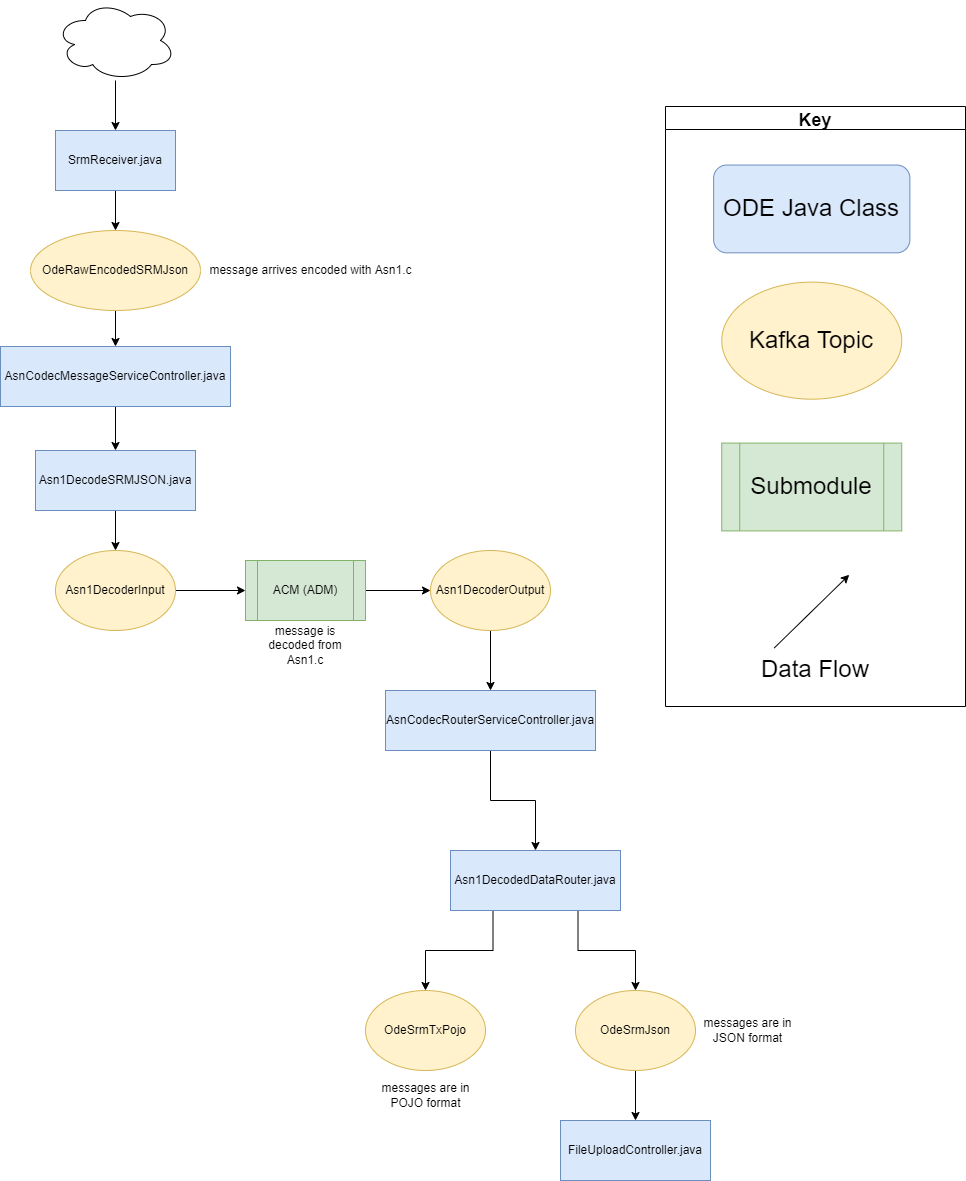

The diagram above was exported from draw.io. Its source (the exported page's mxGraphModel, read from the mxfile embedded in the PNG):
<mxGraphModel dx="1929" dy="2034" grid="1" gridSize="10" guides="1" tooltips="1" connect="1" arrows="1" fold="1" page="1" pageScale="1" pageWidth="827" pageHeight="1169" math="0" shadow="0">
  <root>
    <mxCell id="WIyWlLk6GJQsqaUBKTNV-0" />
    <mxCell id="WIyWlLk6GJQsqaUBKTNV-1" parent="WIyWlLk6GJQsqaUBKTNV-0" />
    <mxCell id="VzqX0gNSxUYhQbhme7EZ-2" style="edgeStyle=orthogonalEdgeStyle;rounded=0;orthogonalLoop=1;jettySize=auto;html=1;exitX=0.25;exitY=1;exitDx=0;exitDy=0;" parent="WIyWlLk6GJQsqaUBKTNV-1" source="8ujiRsxlkH-QBAE6qNTh-2" target="VzqX0gNSxUYhQbhme7EZ-0" edge="1">
      <mxGeometry relative="1" as="geometry" />
    </mxCell>
    <mxCell id="VzqX0gNSxUYhQbhme7EZ-3" style="edgeStyle=orthogonalEdgeStyle;rounded=0;orthogonalLoop=1;jettySize=auto;html=1;exitX=0.75;exitY=1;exitDx=0;exitDy=0;" parent="WIyWlLk6GJQsqaUBKTNV-1" source="8ujiRsxlkH-QBAE6qNTh-2" target="VzqX0gNSxUYhQbhme7EZ-1" edge="1">
      <mxGeometry relative="1" as="geometry" />
    </mxCell>
    <mxCell id="8ujiRsxlkH-QBAE6qNTh-2" value="Asn1DecodedDataRouter.java" style="rounded=0;whiteSpace=wrap;html=1;fillColor=#dae8fc;strokeColor=#6c8ebf;" parent="WIyWlLk6GJQsqaUBKTNV-1" vertex="1">
      <mxGeometry x="-35" y="-140" width="170" height="60" as="geometry" />
    </mxCell>
    <mxCell id="gxxZRGfVhdAJ79STQYsQ-20" style="edgeStyle=orthogonalEdgeStyle;rounded=0;orthogonalLoop=1;jettySize=auto;html=1;entryX=0;entryY=0.5;entryDx=0;entryDy=0;" parent="WIyWlLk6GJQsqaUBKTNV-1" source="gxxZRGfVhdAJ79STQYsQ-5" target="gxxZRGfVhdAJ79STQYsQ-19" edge="1">
      <mxGeometry relative="1" as="geometry" />
    </mxCell>
    <mxCell id="gxxZRGfVhdAJ79STQYsQ-5" value="ACM (ADM)" style="shape=process;whiteSpace=wrap;html=1;backgroundOutline=1;fillColor=#d5e8d4;strokeColor=#82b366;" parent="WIyWlLk6GJQsqaUBKTNV-1" vertex="1">
      <mxGeometry x="-240" y="-430" width="120" height="60" as="geometry" />
    </mxCell>
    <mxCell id="_VHhroGQ1N4wH_tI7Nl9-2" style="edgeStyle=orthogonalEdgeStyle;rounded=0;orthogonalLoop=1;jettySize=auto;html=1;" parent="WIyWlLk6GJQsqaUBKTNV-1" source="gxxZRGfVhdAJ79STQYsQ-9" target="gxxZRGfVhdAJ79STQYsQ-62" edge="1">
      <mxGeometry relative="1" as="geometry" />
    </mxCell>
    <mxCell id="gxxZRGfVhdAJ79STQYsQ-9" value="AsnCodecMessageServiceController.java" style="rounded=0;whiteSpace=wrap;html=1;fillColor=#dae8fc;strokeColor=#6c8ebf;" parent="WIyWlLk6GJQsqaUBKTNV-1" vertex="1">
      <mxGeometry x="-485" y="-644" width="230" height="60" as="geometry" />
    </mxCell>
    <mxCell id="gxxZRGfVhdAJ79STQYsQ-18" style="edgeStyle=orthogonalEdgeStyle;rounded=0;orthogonalLoop=1;jettySize=auto;html=1;entryX=0;entryY=0.5;entryDx=0;entryDy=0;" parent="WIyWlLk6GJQsqaUBKTNV-1" source="gxxZRGfVhdAJ79STQYsQ-13" target="gxxZRGfVhdAJ79STQYsQ-5" edge="1">
      <mxGeometry relative="1" as="geometry" />
    </mxCell>
    <mxCell id="gxxZRGfVhdAJ79STQYsQ-13" value="Asn1DecoderInput" style="ellipse;whiteSpace=wrap;html=1;fillColor=#fff2cc;strokeColor=#d6b656;" parent="WIyWlLk6GJQsqaUBKTNV-1" vertex="1">
      <mxGeometry x="-430" y="-440" width="120" height="80" as="geometry" />
    </mxCell>
    <mxCell id="gxxZRGfVhdAJ79STQYsQ-116" style="edgeStyle=orthogonalEdgeStyle;rounded=0;orthogonalLoop=1;jettySize=auto;html=1;" parent="WIyWlLk6GJQsqaUBKTNV-1" source="gxxZRGfVhdAJ79STQYsQ-19" target="gxxZRGfVhdAJ79STQYsQ-105" edge="1">
      <mxGeometry relative="1" as="geometry" />
    </mxCell>
    <mxCell id="gxxZRGfVhdAJ79STQYsQ-19" value="Asn1DecoderOutput" style="ellipse;whiteSpace=wrap;html=1;fillColor=#fff2cc;strokeColor=#d6b656;" parent="WIyWlLk6GJQsqaUBKTNV-1" vertex="1">
      <mxGeometry x="-55" y="-440" width="120" height="80" as="geometry" />
    </mxCell>
    <mxCell id="gxxZRGfVhdAJ79STQYsQ-57" style="edgeStyle=orthogonalEdgeStyle;rounded=0;orthogonalLoop=1;jettySize=auto;html=1;entryX=0.5;entryY=0;entryDx=0;entryDy=0;" parent="WIyWlLk6GJQsqaUBKTNV-1" source="gxxZRGfVhdAJ79STQYsQ-58" target="gxxZRGfVhdAJ79STQYsQ-60" edge="1">
      <mxGeometry relative="1" as="geometry" />
    </mxCell>
    <mxCell id="gxxZRGfVhdAJ79STQYsQ-58" value="SrmReceiver.java" style="rounded=0;whiteSpace=wrap;html=1;fillColor=#dae8fc;strokeColor=#6c8ebf;" parent="WIyWlLk6GJQsqaUBKTNV-1" vertex="1">
      <mxGeometry x="-430" y="-860" width="120" height="60" as="geometry" />
    </mxCell>
    <mxCell id="_VHhroGQ1N4wH_tI7Nl9-1" style="edgeStyle=orthogonalEdgeStyle;rounded=0;orthogonalLoop=1;jettySize=auto;html=1;" parent="WIyWlLk6GJQsqaUBKTNV-1" source="gxxZRGfVhdAJ79STQYsQ-60" target="gxxZRGfVhdAJ79STQYsQ-9" edge="1">
      <mxGeometry relative="1" as="geometry" />
    </mxCell>
    <mxCell id="gxxZRGfVhdAJ79STQYsQ-60" value="OdeRawEncodedSRMJson" style="ellipse;whiteSpace=wrap;html=1;fillColor=#fff2cc;strokeColor=#d6b656;" parent="WIyWlLk6GJQsqaUBKTNV-1" vertex="1">
      <mxGeometry x="-455" y="-760" width="170" height="80" as="geometry" />
    </mxCell>
    <mxCell id="gxxZRGfVhdAJ79STQYsQ-65" style="edgeStyle=orthogonalEdgeStyle;rounded=0;orthogonalLoop=1;jettySize=auto;html=1;entryX=0.5;entryY=0;entryDx=0;entryDy=0;" parent="WIyWlLk6GJQsqaUBKTNV-1" source="gxxZRGfVhdAJ79STQYsQ-62" target="gxxZRGfVhdAJ79STQYsQ-13" edge="1">
      <mxGeometry relative="1" as="geometry" />
    </mxCell>
    <mxCell id="gxxZRGfVhdAJ79STQYsQ-62" value="Asn1DecodeSRMJSON.java" style="rounded=0;whiteSpace=wrap;html=1;fillColor=#dae8fc;strokeColor=#6c8ebf;" parent="WIyWlLk6GJQsqaUBKTNV-1" vertex="1">
      <mxGeometry x="-450" y="-540" width="160" height="60" as="geometry" />
    </mxCell>
    <mxCell id="gxxZRGfVhdAJ79STQYsQ-108" style="edgeStyle=orthogonalEdgeStyle;rounded=0;orthogonalLoop=1;jettySize=auto;html=1;entryX=0.5;entryY=0;entryDx=0;entryDy=0;exitX=0.5;exitY=1;exitDx=0;exitDy=0;" parent="WIyWlLk6GJQsqaUBKTNV-1" source="gxxZRGfVhdAJ79STQYsQ-105" target="8ujiRsxlkH-QBAE6qNTh-2" edge="1">
      <mxGeometry relative="1" as="geometry" />
    </mxCell>
    <mxCell id="gxxZRGfVhdAJ79STQYsQ-105" value="AsnCodecRouterServiceController.java" style="rounded=0;whiteSpace=wrap;html=1;fillColor=#dae8fc;strokeColor=#6c8ebf;" parent="WIyWlLk6GJQsqaUBKTNV-1" vertex="1">
      <mxGeometry x="-100" y="-300" width="210" height="60" as="geometry" />
    </mxCell>
    <mxCell id="_VHhroGQ1N4wH_tI7Nl9-0" style="edgeStyle=orthogonalEdgeStyle;rounded=0;orthogonalLoop=1;jettySize=auto;html=1;" parent="WIyWlLk6GJQsqaUBKTNV-1" source="jXXAGItoZEFWX7bIlFFn-11" target="gxxZRGfVhdAJ79STQYsQ-58" edge="1">
      <mxGeometry relative="1" as="geometry" />
    </mxCell>
    <mxCell id="jXXAGItoZEFWX7bIlFFn-11" value="" style="ellipse;shape=cloud;whiteSpace=wrap;html=1;" parent="WIyWlLk6GJQsqaUBKTNV-1" vertex="1">
      <mxGeometry x="-430" y="-990" width="120" height="80" as="geometry" />
    </mxCell>
    <mxCell id="_VHhroGQ1N4wH_tI7Nl9-4" value="" style="group" parent="WIyWlLk6GJQsqaUBKTNV-1" vertex="1" connectable="0">
      <mxGeometry x="180" y="-884" width="300" height="600" as="geometry" />
    </mxCell>
    <mxCell id="_VHhroGQ1N4wH_tI7Nl9-5" value="&lt;font style=&quot;font-size: 24px&quot;&gt;Submodule&lt;/font&gt;" style="shape=process;whiteSpace=wrap;html=1;backgroundOutline=1;fillColor=#d5e8d4;strokeColor=#82b366;labelBackgroundColor=none;" parent="_VHhroGQ1N4wH_tI7Nl9-4" vertex="1">
      <mxGeometry x="56.25" y="336.5853658536585" width="180" height="87.80487804878048" as="geometry" />
    </mxCell>
    <mxCell id="_VHhroGQ1N4wH_tI7Nl9-6" value="Key" style="swimlane;labelBackgroundColor=none;fontSize=18;" parent="_VHhroGQ1N4wH_tI7Nl9-4" vertex="1">
      <mxGeometry width="299.99999999999994" height="600" as="geometry" />
    </mxCell>
    <mxCell id="_VHhroGQ1N4wH_tI7Nl9-7" value="&lt;font style=&quot;font-size: 24px&quot;&gt;Data Flow&lt;/font&gt;" style="text;html=1;strokeColor=none;fillColor=none;align=center;verticalAlign=middle;whiteSpace=wrap;rounded=0;labelBackgroundColor=none;" parent="_VHhroGQ1N4wH_tI7Nl9-6" vertex="1">
      <mxGeometry x="90" y="541.46" width="120" height="43.9" as="geometry" />
    </mxCell>
    <mxCell id="_VHhroGQ1N4wH_tI7Nl9-8" value="" style="endArrow=classic;html=1;rounded=0;labelBackgroundColor=none;" parent="_VHhroGQ1N4wH_tI7Nl9-6" edge="1">
      <mxGeometry width="50" height="50" relative="1" as="geometry">
        <mxPoint x="108.75" y="541.4634146341463" as="sourcePoint" />
        <mxPoint x="183.74999999999997" y="468.29268292682923" as="targetPoint" />
      </mxGeometry>
    </mxCell>
    <mxCell id="_VHhroGQ1N4wH_tI7Nl9-9" value="&lt;font style=&quot;font-size: 24px&quot;&gt;Kafka Topic&lt;/font&gt;" style="ellipse;whiteSpace=wrap;html=1;fillColor=#fff2cc;strokeColor=#d6b656;labelBackgroundColor=none;" parent="_VHhroGQ1N4wH_tI7Nl9-6" vertex="1">
      <mxGeometry x="56.25" y="175.60975609756096" width="180" height="117.07317073170731" as="geometry" />
    </mxCell>
    <mxCell id="_VHhroGQ1N4wH_tI7Nl9-10" value="&lt;font style=&quot;font-size: 24px&quot;&gt;ODE Java Class&lt;/font&gt;" style="rounded=1;whiteSpace=wrap;html=1;fillColor=#dae8fc;strokeColor=#6c8ebf;labelBackgroundColor=none;" parent="_VHhroGQ1N4wH_tI7Nl9-6" vertex="1">
      <mxGeometry x="48.13" y="58.54" width="196.25" height="87.8" as="geometry" />
    </mxCell>
    <mxCell id="OYyFW5qYjDA_U_2kRjRC-9" value="FileUploadController.java" style="whiteSpace=wrap;html=1;fillColor=#dae8fc;strokeColor=#6c8ebf;" parent="WIyWlLk6GJQsqaUBKTNV-1" vertex="1">
      <mxGeometry x="75" y="130" width="150" height="60" as="geometry" />
    </mxCell>
    <mxCell id="VzqX0gNSxUYhQbhme7EZ-0" value="OdeSrmTxPojo" style="ellipse;whiteSpace=wrap;html=1;fillColor=#fff2cc;strokeColor=#d6b656;" parent="WIyWlLk6GJQsqaUBKTNV-1" vertex="1">
      <mxGeometry x="-120" width="120" height="80" as="geometry" />
    </mxCell>
    <mxCell id="VzqX0gNSxUYhQbhme7EZ-4" style="edgeStyle=orthogonalEdgeStyle;rounded=0;orthogonalLoop=1;jettySize=auto;html=1;" parent="WIyWlLk6GJQsqaUBKTNV-1" source="VzqX0gNSxUYhQbhme7EZ-1" target="OYyFW5qYjDA_U_2kRjRC-9" edge="1">
      <mxGeometry relative="1" as="geometry" />
    </mxCell>
    <mxCell id="VzqX0gNSxUYhQbhme7EZ-1" value="OdeSrmJson" style="ellipse;whiteSpace=wrap;html=1;fillColor=#fff2cc;strokeColor=#d6b656;" parent="WIyWlLk6GJQsqaUBKTNV-1" vertex="1">
      <mxGeometry x="90" width="120" height="80" as="geometry" />
    </mxCell>
    <mxCell id="OR3w8Bhw0zCzJ6dRBl8C-0" value="message arrives encoded with Asn1.c" style="text;html=1;align=center;verticalAlign=middle;resizable=0;points=[];autosize=1;strokeColor=none;fillColor=none;" parent="WIyWlLk6GJQsqaUBKTNV-1" vertex="1">
      <mxGeometry x="-285" y="-730" width="220" height="20" as="geometry" />
    </mxCell>
    <mxCell id="OR3w8Bhw0zCzJ6dRBl8C-1" value="message is decoded from Asn1.c" style="text;html=1;strokeColor=none;fillColor=none;align=center;verticalAlign=middle;whiteSpace=wrap;rounded=0;" parent="WIyWlLk6GJQsqaUBKTNV-1" vertex="1">
      <mxGeometry x="-235" y="-370" width="110" height="50" as="geometry" />
    </mxCell>
    <mxCell id="OR3w8Bhw0zCzJ6dRBl8C-2" value="messages are in POJO format" style="text;html=1;strokeColor=none;fillColor=none;align=center;verticalAlign=middle;whiteSpace=wrap;rounded=0;" parent="WIyWlLk6GJQsqaUBKTNV-1" vertex="1">
      <mxGeometry x="-112.5" y="80" width="105" height="50" as="geometry" />
    </mxCell>
    <mxCell id="OR3w8Bhw0zCzJ6dRBl8C-3" value="messages are in JSON format" style="text;html=1;strokeColor=none;fillColor=none;align=center;verticalAlign=middle;whiteSpace=wrap;rounded=0;" parent="WIyWlLk6GJQsqaUBKTNV-1" vertex="1">
      <mxGeometry x="210" y="15" width="105" height="50" as="geometry" />
    </mxCell>
  </root>
</mxGraphModel>